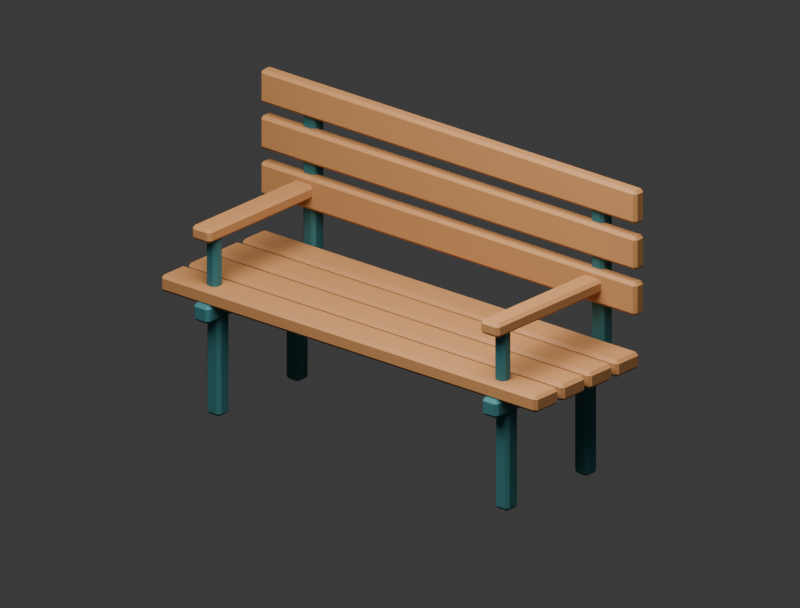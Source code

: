 # Source: HNP_Prop_StationBench_A.blend  (saved by Blender 5.2.44; exported with 4.5.12 LTS)
import bpy
from mathutils import Matrix  # noqa: F401  (used for matrix-valued properties, if any)

bpy.ops.wm.read_factory_settings(use_empty=True)
scene = bpy.context.scene
scene.name = 'Scene'

# ---- collections
col_collection = bpy.data.collections.new('Collection'); scene.collection.children.link(col_collection)

# ---- materials (node trees are filled in below, after node groups)
mat_hnp_teak = bpy.data.materials.new('HNP_Teak')
mat_hnp_teak.diffuse_color = (0.42, 0.19, 0.065, 1.0)
mat_hnp_deepteal = bpy.data.materials.new('HNP_DeepTeal')
mat_hnp_deepteal.diffuse_color = (0.035, 0.16, 0.17, 1.0)

# ---- material node trees
mat_hnp_teak.use_nodes = True; mat_hnp_teak.node_tree.nodes.clear()
_N = mat_hnp_teak.node_tree.nodes; _L = mat_hnp_teak.node_tree.links
n0 = _N.new('ShaderNodeBsdfPrincipled'); n0.name = 'Principled BSDF'; n0.location = (-200, 100)
n0.inputs[0].default_value = (0.42, 0.19, 0.065, 1.0)
n0.inputs[2].default_value = 0.65
n0.inputs[10].default_value = 0.005
n1 = _N.new('ShaderNodeOutputMaterial'); n1.name = 'Material Output'; n1.location = (200, 100)
_L.new(n0.outputs[0], n1.inputs[0])
n1.is_active_output = True
mat_hnp_deepteal.use_nodes = True; mat_hnp_deepteal.node_tree.nodes.clear()
_N = mat_hnp_deepteal.node_tree.nodes; _L = mat_hnp_deepteal.node_tree.links
n0 = _N.new('ShaderNodeBsdfPrincipled'); n0.name = 'Principled BSDF'; n0.location = (-200, 100)
n0.inputs[0].default_value = (0.035, 0.16, 0.17, 1.0)
n0.inputs[1].default_value = 0.3
n0.inputs[2].default_value = 0.65
n0.inputs[10].default_value = 0.005
n1 = _N.new('ShaderNodeOutputMaterial'); n1.name = 'Material Output'; n1.location = (200, 100)
_L.new(n0.outputs[0], n1.inputs[0])
n1.is_active_output = True

# ---- world
world_world = bpy.data.worlds.new('World'); scene.world = world_world
world_world.use_nodes = True; world_world.node_tree.nodes.clear()
_N = world_world.node_tree.nodes; _L = world_world.node_tree.links
n0 = _N.new('ShaderNodeOutputWorld'); n0.name = 'World Output'; n0.location = (200, 100)
n1 = _N.new('ShaderNodeBackground'); n1.name = 'Background'; n1.location = (-200, 100)
n1.inputs[0].default_value = (0.05088, 0.05088, 0.05088, 1.0)
_L.new(n1.outputs[0], n0.inputs[0])
n0.is_active_output = True
world_world.color = (0.22, 0.22, 0.22)
world_world.sun_shadow_jitter_overblur = 0.0

# ---- cameras
cam_camera_001 = bpy.data.cameras.new('Camera.001')
cam_camera_001.type = 'ORTHO'
cam_camera_001.ortho_scale = 2.9

# ---- lights
light_area = bpy.data.lights.new('Area', 'AREA')
light_area.energy = 450.0
light_area.shape = 'DISK'
light_area.size = 4.0
light_area.size_y = 1.0

# ---- meshes
me_cube_001 = bpy.data.meshes.new('Cube.001')
me_cube_001.from_pydata([(-0.888, -0.278, 0.4475), (-0.888, -0.29, 0.4595), (-0.9, -0.278, 0.4595), (-0.888, -0.29, 0.5005), (-0.888, -0.278, 0.5125), (-0.9, -0.278, 0.5005), (-0.888, -0.172, 0.4475), (-0.9, -0.172, 0.4595), (-0.888, -0.16, 0.4595), (-0.888, -0.172, 0.5125), (-0.888, -0.16, 0.5005), (-0.9, -0.172, 0.5005), (0.888, -0.278, 0.4475), (0.9, -0.278, 0.4595), (0.888, -0.29, 0.4595), (0.888, -0.278, 0.5125), (0.888, -0.29, 0.5005), (0.9, -0.278, 0.5005), (0.888, -0.172, 0.4475), (0.888, -0.16, 0.4595), (0.9, -0.172, 0.4595), (0.888, -0.172, 0.5125), (0.9, -0.172, 0.5005), (0.888, -0.16, 0.5005), (-0.888, -0.128, 0.4475), (-0.888, -0.14, 0.4595), (-0.9, -0.128, 0.4595), (-0.888, -0.14, 0.5005), (-0.888, -0.128, 0.5125), (-0.9, -0.128, 0.5005), (-0.888, -0.022, 0.4475), (-0.9, -0.022, 0.4595), (-0.888, -0.01, 0.4595), (-0.888, -0.022, 0.5125), (-0.888, -0.01, 0.5005), (-0.9, -0.022, 0.5005), (0.888, -0.128, 0.4475), (0.9, -0.128, 0.4595), (0.888, -0.14, 0.4595), (0.888, -0.128, 0.5125), (0.888, -0.14, 0.5005), (0.9, -0.128, 0.5005), (0.888, -0.022, 0.4475), (0.888, -0.01, 0.4595), (0.9, -0.022, 0.4595), (0.888, -0.022, 0.5125), (0.9, -0.022, 0.5005), (0.888, -0.01, 0.5005), (-0.888, 0.022, 0.4475), (-0.888, 0.01, 0.4595), (-0.9, 0.022, 0.4595), (-0.888, 0.01, 0.5005), (-0.888, 0.022, 0.5125), (-0.9, 0.022, 0.5005), (-0.888, 0.128, 0.4475), (-0.9, 0.128, 0.4595), (-0.888, 0.14, 0.4595), (-0.888, 0.128, 0.5125), (-0.888, 0.14, 0.5005), (-0.9, 0.128, 0.5005), (0.888, 0.022, 0.4475), (0.9, 0.022, 0.4595), (0.888, 0.01, 0.4595), (0.888, 0.022, 0.5125), (0.888, 0.01, 0.5005), (0.9, 0.022, 0.5005), (0.888, 0.128, 0.4475), (0.888, 0.14, 0.4595), (0.9, 0.128, 0.4595), (0.888, 0.128, 0.5125), (0.9, 0.128, 0.5005), (0.888, 0.14, 0.5005), (-0.888, 0.172, 0.4475), (-0.888, 0.16, 0.4595), (-0.9, 0.172, 0.4595), (-0.888, 0.16, 0.5005), (-0.888, 0.172, 0.5125), (-0.9, 0.172, 0.5005), (-0.888, 0.278, 0.4475), (-0.9, 0.278, 0.4595), (-0.888, 0.29, 0.4595), (-0.888, 0.278, 0.5125), (-0.888, 0.29, 0.5005), (-0.9, 0.278, 0.5005), (0.888, 0.172, 0.4475), (0.9, 0.172, 0.4595), (0.888, 0.16, 0.4595), (0.888, 0.172, 0.5125), (0.888, 0.16, 0.5005), (0.9, 0.172, 0.5005), (0.888, 0.278, 0.4475), (0.888, 0.29, 0.4595), (0.9, 0.278, 0.4595), (0.888, 0.278, 0.5125), (0.9, 0.278, 0.5005), (0.888, 0.29, 0.5005), (-0.888, 0.2745, 0.655), (-0.888, 0.2625, 0.667), (-0.9, 0.2745, 0.667), (-0.888, 0.2625, 0.773), (-0.888, 0.2745, 0.785), (-0.9, 0.2745, 0.773), (-0.888, 0.3055, 0.655), (-0.9, 0.3055, 0.667), (-0.888, 0.3175, 0.667), (-0.888, 0.3055, 0.785), (-0.888, 0.3175, 0.773), (-0.9, 0.3055, 0.773), (0.888, 0.2745, 0.655), (0.9, 0.2745, 0.667), (0.888, 0.2625, 0.667), (0.888, 0.2745, 0.785), (0.888, 0.2625, 0.773), (0.9, 0.2745, 0.773), (0.888, 0.3055, 0.655), (0.888, 0.3175, 0.667), (0.9, 0.3055, 0.667), (0.888, 0.3055, 0.785), (0.9, 0.3055, 0.773), (0.888, 0.3175, 0.773), (-0.888, 0.2745, 0.835), (-0.888, 0.2625, 0.847), (-0.9, 0.2745, 0.847), (-0.888, 0.2625, 0.953), (-0.888, 0.2745, 0.965), (-0.9, 0.2745, 0.953), (-0.888, 0.3055, 0.835), (-0.9, 0.3055, 0.847), (-0.888, 0.3175, 0.847), (-0.888, 0.3055, 0.965), (-0.888, 0.3175, 0.953), (-0.9, 0.3055, 0.953), (0.888, 0.2745, 0.835), (0.9, 0.2745, 0.847), (0.888, 0.2625, 0.847), (0.888, 0.2745, 0.965), (0.888, 0.2625, 0.953), (0.9, 0.2745, 0.953), (0.888, 0.3055, 0.835), (0.888, 0.3175, 0.847), (0.9, 0.3055, 0.847), (0.888, 0.3055, 0.965), (0.9, 0.3055, 0.953), (0.888, 0.3175, 0.953), (-0.888, 0.2745, 1.015), (-0.888, 0.2625, 1.027), (-0.9, 0.2745, 1.027), (-0.888, 0.2625, 1.133), (-0.888, 0.2745, 1.145), (-0.9, 0.2745, 1.133), (-0.888, 0.3055, 1.015), (-0.9, 0.3055, 1.027), (-0.888, 0.3175, 1.027), (-0.888, 0.3055, 1.145), (-0.888, 0.3175, 1.133), (-0.9, 0.3055, 1.133), (0.888, 0.2745, 1.015), (0.9, 0.2745, 1.027), (0.888, 0.2625, 1.027), (0.888, 0.2745, 1.145), (0.888, 0.2625, 1.133), (0.9, 0.2745, 1.133), (0.888, 0.3055, 1.015), (0.888, 0.3175, 1.027), (0.9, 0.3055, 1.027), (0.888, 0.3055, 1.145), (0.9, 0.3055, 1.133), (0.888, 0.3175, 1.133), (-0.7105, -0.2305, 0.0), (-0.7105, -0.2425, 0.012), (-0.7225, -0.2305, 0.012), (-0.7105, -0.2425, 0.438), (-0.7105, -0.2305, 0.45), (-0.7225, -0.2305, 0.438), (-0.7105, -0.1895, 0.0), (-0.7225, -0.1895, 0.012), (-0.7105, -0.1775, 0.012), (-0.7105, -0.1895, 0.45), (-0.7105, -0.1775, 0.438), (-0.7225, -0.1895, 0.438), (-0.6695, -0.2305, 0.0), (-0.6575, -0.2305, 0.012), (-0.6695, -0.2425, 0.012), (-0.6695, -0.2305, 0.45), (-0.6695, -0.2425, 0.438), (-0.6575, -0.2305, 0.438), (-0.6695, -0.1895, 0.0), (-0.6695, -0.1775, 0.012), (-0.6575, -0.1895, 0.012), (-0.6695, -0.1895, 0.45), (-0.6575, -0.1895, 0.438), (-0.6695, -0.1775, 0.438), (-0.7105, 0.2095, 0.0), (-0.7105, 0.1975, 0.012), (-0.7225, 0.2095, 0.012), (-0.7105, 0.1975, 0.438), (-0.7105, 0.2095, 0.45), (-0.7225, 0.2095, 0.438), (-0.7105, 0.2505, 0.0), (-0.7225, 0.2505, 0.012), (-0.7105, 0.2625, 0.012), (-0.7105, 0.2505, 0.45), (-0.7105, 0.2625, 0.438), (-0.7225, 0.2505, 0.438), (-0.6695, 0.2095, 0.0), (-0.6575, 0.2095, 0.012), (-0.6695, 0.1975, 0.012), (-0.6695, 0.2095, 0.45), (-0.6695, 0.1975, 0.438), (-0.6575, 0.2095, 0.438), (-0.6695, 0.2505, 0.0), (-0.6695, 0.2625, 0.012), (-0.6575, 0.2505, 0.012), (-0.6695, 0.2505, 0.45), (-0.6575, 0.2505, 0.438), (-0.6695, 0.2625, 0.438), (-0.7155, -0.298, 0.385), (-0.7155, -0.31, 0.397), (-0.7275, -0.298, 0.397), (-0.7155, -0.31, 0.443), (-0.7155, -0.298, 0.455), (-0.7275, -0.298, 0.443), (-0.7155, 0.298, 0.385), (-0.7275, 0.298, 0.397), (-0.7155, 0.31, 0.397), (-0.7155, 0.298, 0.455), (-0.7155, 0.31, 0.443), (-0.7275, 0.298, 0.443), (-0.6645, -0.298, 0.385), (-0.6525, -0.298, 0.397), (-0.6645, -0.31, 0.397), (-0.6645, -0.298, 0.455), (-0.6645, -0.31, 0.443), (-0.6525, -0.298, 0.443), (-0.6645, 0.298, 0.385), (-0.6645, 0.31, 0.397), (-0.6525, 0.298, 0.397), (-0.6645, 0.298, 0.455), (-0.6525, 0.298, 0.443), (-0.6645, 0.31, 0.443), (-0.708, 0.2995, 0.445), (-0.708, 0.2875, 0.457), (-0.72, 0.2995, 0.457), (-0.708, 0.2875, 1.103), (-0.708, 0.2995, 1.115), (-0.72, 0.2995, 1.103), (-0.708, 0.3405, 0.445), (-0.72, 0.3405, 0.457), (-0.708, 0.3525, 0.457), (-0.708, 0.3405, 1.115), (-0.708, 0.3525, 1.103), (-0.72, 0.3405, 1.103), (-0.672, 0.2995, 0.445), (-0.66, 0.2995, 0.457), (-0.672, 0.2875, 0.457), (-0.672, 0.2995, 1.115), (-0.672, 0.2875, 1.103), (-0.66, 0.2995, 1.103), (-0.672, 0.3405, 0.445), (-0.672, 0.3525, 0.457), (-0.66, 0.3405, 0.457), (-0.672, 0.3405, 1.115), (-0.66, 0.3405, 1.103), (-0.672, 0.3525, 1.103), (-0.723, -0.298, 0.7025), (-0.723, -0.31, 0.7145), (-0.735, -0.298, 0.7145), (-0.723, -0.31, 0.7455), (-0.723, -0.298, 0.7575), (-0.735, -0.298, 0.7455), (-0.723, 0.298, 0.7025), (-0.735, 0.298, 0.7145), (-0.723, 0.31, 0.7145), (-0.723, 0.298, 0.7575), (-0.723, 0.31, 0.7455), (-0.735, 0.298, 0.7455), (-0.657, -0.298, 0.7025), (-0.645, -0.298, 0.7145), (-0.657, -0.31, 0.7145), (-0.657, -0.298, 0.7575), (-0.657, -0.31, 0.7455), (-0.645, -0.298, 0.7455), (-0.657, 0.298, 0.7025), (-0.657, 0.31, 0.7145), (-0.645, 0.298, 0.7145), (-0.657, 0.298, 0.7575), (-0.645, 0.298, 0.7455), (-0.657, 0.31, 0.7455), (-0.703, -0.243, 0.47), (-0.703, -0.255, 0.482), (-0.715, -0.243, 0.482), (-0.703, -0.255, 0.718), (-0.703, -0.243, 0.73), (-0.715, -0.243, 0.718), (-0.703, -0.217, 0.47), (-0.715, -0.217, 0.482), (-0.703, -0.205, 0.482), (-0.703, -0.217, 0.73), (-0.703, -0.205, 0.718), (-0.715, -0.217, 0.718), (-0.677, -0.243, 0.47), (-0.665, -0.243, 0.482), (-0.677, -0.255, 0.482), (-0.677, -0.243, 0.73), (-0.677, -0.255, 0.718), (-0.665, -0.243, 0.718), (-0.677, -0.217, 0.47), (-0.677, -0.205, 0.482), (-0.665, -0.217, 0.482), (-0.677, -0.217, 0.73), (-0.665, -0.217, 0.718), (-0.677, -0.205, 0.718), (0.6695, -0.2305, 0.0), (0.6695, -0.2425, 0.012), (0.6575, -0.2305, 0.012), (0.6695, -0.2425, 0.438), (0.6695, -0.2305, 0.45), (0.6575, -0.2305, 0.438), (0.6695, -0.1895, 0.0), (0.6575, -0.1895, 0.012), (0.6695, -0.1775, 0.012), (0.6695, -0.1895, 0.45), (0.6695, -0.1775, 0.438), (0.6575, -0.1895, 0.438), (0.7105, -0.2305, 0.0), (0.7225, -0.2305, 0.012), (0.7105, -0.2425, 0.012), (0.7105, -0.2305, 0.45), (0.7105, -0.2425, 0.438), (0.7225, -0.2305, 0.438), (0.7105, -0.1895, 0.0), (0.7105, -0.1775, 0.012), (0.7225, -0.1895, 0.012), (0.7105, -0.1895, 0.45), (0.7225, -0.1895, 0.438), (0.7105, -0.1775, 0.438), (0.6695, 0.2095, 0.0), (0.6695, 0.1975, 0.012), (0.6575, 0.2095, 0.012), (0.6695, 0.1975, 0.438), (0.6695, 0.2095, 0.45), (0.6575, 0.2095, 0.438), (0.6695, 0.2505, 0.0), (0.6575, 0.2505, 0.012), (0.6695, 0.2625, 0.012), (0.6695, 0.2505, 0.45), (0.6695, 0.2625, 0.438), (0.6575, 0.2505, 0.438), (0.7105, 0.2095, 0.0), (0.7225, 0.2095, 0.012), (0.7105, 0.1975, 0.012), (0.7105, 0.2095, 0.45), (0.7105, 0.1975, 0.438), (0.7225, 0.2095, 0.438), (0.7105, 0.2505, 0.0), (0.7105, 0.2625, 0.012), (0.7225, 0.2505, 0.012), (0.7105, 0.2505, 0.45), (0.7225, 0.2505, 0.438), (0.7105, 0.2625, 0.438), (0.6645, -0.298, 0.385), (0.6645, -0.31, 0.397), (0.6525, -0.298, 0.397), (0.6645, -0.31, 0.443), (0.6645, -0.298, 0.455), (0.6525, -0.298, 0.443), (0.6645, 0.298, 0.385), (0.6525, 0.298, 0.397), (0.6645, 0.31, 0.397), (0.6645, 0.298, 0.455), (0.6645, 0.31, 0.443), (0.6525, 0.298, 0.443), (0.7155, -0.298, 0.385), (0.7275, -0.298, 0.397), (0.7155, -0.31, 0.397), (0.7155, -0.298, 0.455), (0.7155, -0.31, 0.443), (0.7275, -0.298, 0.443), (0.7155, 0.298, 0.385), (0.7155, 0.31, 0.397), (0.7275, 0.298, 0.397), (0.7155, 0.298, 0.455), (0.7275, 0.298, 0.443), (0.7155, 0.31, 0.443), (0.672, 0.2995, 0.445), (0.672, 0.2875, 0.457), (0.66, 0.2995, 0.457), (0.672, 0.2875, 1.103), (0.672, 0.2995, 1.115), (0.66, 0.2995, 1.103), (0.672, 0.3405, 0.445), (0.66, 0.3405, 0.457), (0.672, 0.3525, 0.457), (0.672, 0.3405, 1.115), (0.672, 0.3525, 1.103), (0.66, 0.3405, 1.103), (0.708, 0.2995, 0.445), (0.72, 0.2995, 0.457), (0.708, 0.2875, 0.457), (0.708, 0.2995, 1.115), (0.708, 0.2875, 1.103), (0.72, 0.2995, 1.103), (0.708, 0.3405, 0.445), (0.708, 0.3525, 0.457), (0.72, 0.3405, 0.457), (0.708, 0.3405, 1.115), (0.72, 0.3405, 1.103), (0.708, 0.3525, 1.103), (0.657, -0.298, 0.7025), (0.657, -0.31, 0.7145), (0.645, -0.298, 0.7145), (0.657, -0.31, 0.7455), (0.657, -0.298, 0.7575), (0.645, -0.298, 0.7455), (0.657, 0.298, 0.7025), (0.645, 0.298, 0.7145), (0.657, 0.31, 0.7145), (0.657, 0.298, 0.7575), (0.657, 0.31, 0.7455), (0.645, 0.298, 0.7455), (0.723, -0.298, 0.7025), (0.735, -0.298, 0.7145), (0.723, -0.31, 0.7145), (0.723, -0.298, 0.7575), (0.723, -0.31, 0.7455), (0.735, -0.298, 0.7455), (0.723, 0.298, 0.7025), (0.723, 0.31, 0.7145), (0.735, 0.298, 0.7145), (0.723, 0.298, 0.7575), (0.735, 0.298, 0.7455), (0.723, 0.31, 0.7455), (0.677, -0.243, 0.47), (0.677, -0.255, 0.482), (0.665, -0.243, 0.482), (0.677, -0.255, 0.718), (0.677, -0.243, 0.73), (0.665, -0.243, 0.718), (0.677, -0.217, 0.47), (0.665, -0.217, 0.482), (0.677, -0.205, 0.482), (0.677, -0.217, 0.73), (0.677, -0.205, 0.718), (0.665, -0.217, 0.718), (0.703, -0.243, 0.47), (0.715, -0.243, 0.482), (0.703, -0.255, 0.482), (0.703, -0.243, 0.73), (0.703, -0.255, 0.718), (0.715, -0.243, 0.718), (0.703, -0.217, 0.47), (0.703, -0.205, 0.482), (0.715, -0.217, 0.482), (0.703, -0.217, 0.73), (0.715, -0.217, 0.718), (0.703, -0.205, 0.718)], [], [(0, 1, 2), (3, 4, 5), (6, 7, 8), (9, 10, 11), (12, 13, 14), (15, 16, 17), (18, 19, 20), (21, 22, 23), (6, 0, 2, 7), (1, 3, 5, 2), (4, 9, 11, 5), (10, 8, 7, 11), (18, 6, 8, 19), (9, 21, 23, 10), (22, 20, 19, 23), (12, 18, 20, 13), (21, 15, 17, 22), (16, 14, 13, 17), (0, 12, 14, 1), (15, 4, 3, 16), (6, 18, 12, 0), (2, 5, 11, 7), (14, 16, 3, 1), (21, 9, 4, 15), (8, 10, 23, 19), (20, 22, 17, 13), (24, 25, 26), (27, 28, 29), (30, 31, 32), (33, 34, 35), (36, 37, 38), (39, 40, 41), (42, 43, 44), (45, 46, 47), (30, 24, 26, 31), (25, 27, 29, 26), (28, 33, 35, 29), (34, 32, 31, 35), (42, 30, 32, 43), (33, 45, 47, 34), (46, 44, 43, 47), (36, 42, 44, 37), (45, 39, 41, 46), (40, 38, 37, 41), (24, 36, 38, 25), (39, 28, 27, 40), (30, 42, 36, 24), (26, 29, 35, 31), (38, 40, 27, 25), (45, 33, 28, 39), (32, 34, 47, 43), (44, 46, 41, 37), (48, 49, 50), (51, 52, 53), (54, 55, 56), (57, 58, 59), (60, 61, 62), (63, 64, 65), (66, 67, 68), (69, 70, 71), (54, 48, 50, 55), (49, 51, 53, 50), (52, 57, 59, 53), (58, 56, 55, 59), (66, 54, 56, 67), (57, 69, 71, 58), (70, 68, 67, 71), (60, 66, 68, 61), (69, 63, 65, 70), (64, 62, 61, 65), (48, 60, 62, 49), (63, 52, 51, 64), (54, 66, 60, 48), (50, 53, 59, 55), (62, 64, 51, 49), (69, 57, 52, 63), (56, 58, 71, 67), (68, 70, 65, 61), (72, 73, 74), (75, 76, 77), (78, 79, 80), (81, 82, 83), (84, 85, 86), (87, 88, 89), (90, 91, 92), (93, 94, 95), (78, 72, 74, 79), (73, 75, 77, 74), (76, 81, 83, 77), (82, 80, 79, 83), (90, 78, 80, 91), (81, 93, 95, 82), (94, 92, 91, 95), (84, 90, 92, 85), (93, 87, 89, 94), (88, 86, 85, 89), (72, 84, 86, 73), (87, 76, 75, 88), (78, 90, 84, 72), (74, 77, 83, 79), (86, 88, 75, 73), (93, 81, 76, 87), (80, 82, 95, 91), (92, 94, 89, 85), (96, 97, 98), (99, 100, 101), (102, 103, 104), (105, 106, 107), (108, 109, 110), (111, 112, 113), (114, 115, 116), (117, 118, 119), (102, 96, 98, 103), (97, 99, 101, 98), (100, 105, 107, 101), (106, 104, 103, 107), (114, 102, 104, 115), (105, 117, 119, 106), (118, 116, 115, 119), (108, 114, 116, 109), (117, 111, 113, 118), (112, 110, 109, 113), (96, 108, 110, 97), (111, 100, 99, 112), (102, 114, 108, 96), (98, 101, 107, 103), (110, 112, 99, 97), (117, 105, 100, 111), (104, 106, 119, 115), (116, 118, 113, 109), (120, 121, 122), (123, 124, 125), (126, 127, 128), (129, 130, 131), (132, 133, 134), (135, 136, 137), (138, 139, 140), (141, 142, 143), (126, 120, 122, 127), (121, 123, 125, 122), (124, 129, 131, 125), (130, 128, 127, 131), (138, 126, 128, 139), (129, 141, 143, 130), (142, 140, 139, 143), (132, 138, 140, 133), (141, 135, 137, 142), (136, 134, 133, 137), (120, 132, 134, 121), (135, 124, 123, 136), (126, 138, 132, 120), (122, 125, 131, 127), (134, 136, 123, 121), (141, 129, 124, 135), (128, 130, 143, 139), (140, 142, 137, 133), (144, 145, 146), (147, 148, 149), (150, 151, 152), (153, 154, 155), (156, 157, 158), (159, 160, 161), (162, 163, 164), (165, 166, 167), (150, 144, 146, 151), (145, 147, 149, 146), (148, 153, 155, 149), (154, 152, 151, 155), (162, 150, 152, 163), (153, 165, 167, 154), (166, 164, 163, 167), (156, 162, 164, 157), (165, 159, 161, 166), (160, 158, 157, 161), (144, 156, 158, 145), (159, 148, 147, 160), (150, 162, 156, 144), (146, 149, 155, 151), (158, 160, 147, 145), (165, 153, 148, 159), (152, 154, 167, 163), (164, 166, 161, 157), (168, 169, 170), (171, 172, 173), (174, 175, 176), (177, 178, 179), (180, 181, 182), (183, 184, 185), (186, 187, 188), (189, 190, 191), (174, 168, 170, 175), (169, 171, 173, 170), (172, 177, 179, 173), (178, 176, 175, 179), (186, 174, 176, 187), (177, 189, 191, 178), (190, 188, 187, 191), (180, 186, 188, 181), (189, 183, 185, 190), (184, 182, 181, 185), (168, 180, 182, 169), (183, 172, 171, 184), (174, 186, 180, 168), (170, 173, 179, 175), (182, 184, 171, 169), (189, 177, 172, 183), (176, 178, 191, 187), (188, 190, 185, 181), (192, 193, 194), (195, 196, 197), (198, 199, 200), (201, 202, 203), (204, 205, 206), (207, 208, 209), (210, 211, 212), (213, 214, 215), (198, 192, 194, 199), (193, 195, 197, 194), (196, 201, 203, 197), (202, 200, 199, 203), (210, 198, 200, 211), (201, 213, 215, 202), (214, 212, 211, 215), (204, 210, 212, 205), (213, 207, 209, 214), (208, 206, 205, 209), (192, 204, 206, 193), (207, 196, 195, 208), (198, 210, 204, 192), (194, 197, 203, 199), (206, 208, 195, 193), (213, 201, 196, 207), (200, 202, 215, 211), (212, 214, 209, 205), (216, 217, 218), (219, 220, 221), (222, 223, 224), (225, 226, 227), (228, 229, 230), (231, 232, 233), (234, 235, 236), (237, 238, 239), (222, 216, 218, 223), (217, 219, 221, 218), (220, 225, 227, 221), (226, 224, 223, 227), (234, 222, 224, 235), (225, 237, 239, 226), (238, 236, 235, 239), (228, 234, 236, 229), (237, 231, 233, 238), (232, 230, 229, 233), (216, 228, 230, 217), (231, 220, 219, 232), (222, 234, 228, 216), (218, 221, 227, 223), (230, 232, 219, 217), (237, 225, 220, 231), (224, 226, 239, 235), (236, 238, 233, 229), (240, 241, 242), (243, 244, 245), (246, 247, 248), (249, 250, 251), (252, 253, 254), (255, 256, 257), (258, 259, 260), (261, 262, 263), (246, 240, 242, 247), (241, 243, 245, 242), (244, 249, 251, 245), (250, 248, 247, 251), (258, 246, 248, 259), (249, 261, 263, 250), (262, 260, 259, 263), (252, 258, 260, 253), (261, 255, 257, 262), (256, 254, 253, 257), (240, 252, 254, 241), (255, 244, 243, 256), (246, 258, 252, 240), (242, 245, 251, 247), (254, 256, 243, 241), (261, 249, 244, 255), (248, 250, 263, 259), (260, 262, 257, 253), (264, 265, 266), (267, 268, 269), (270, 271, 272), (273, 274, 275), (276, 277, 278), (279, 280, 281), (282, 283, 284), (285, 286, 287), (270, 264, 266, 271), (265, 267, 269, 266), (268, 273, 275, 269), (274, 272, 271, 275), (282, 270, 272, 283), (273, 285, 287, 274), (286, 284, 283, 287), (276, 282, 284, 277), (285, 279, 281, 286), (280, 278, 277, 281), (264, 276, 278, 265), (279, 268, 267, 280), (270, 282, 276, 264), (266, 269, 275, 271), (278, 280, 267, 265), (285, 273, 268, 279), (272, 274, 287, 283), (284, 286, 281, 277), (288, 289, 290), (291, 292, 293), (294, 295, 296), (297, 298, 299), (300, 301, 302), (303, 304, 305), (306, 307, 308), (309, 310, 311), (294, 288, 290, 295), (289, 291, 293, 290), (292, 297, 299, 293), (298, 296, 295, 299), (306, 294, 296, 307), (297, 309, 311, 298), (310, 308, 307, 311), (300, 306, 308, 301), (309, 303, 305, 310), (304, 302, 301, 305), (288, 300, 302, 289), (303, 292, 291, 304), (294, 306, 300, 288), (290, 293, 299, 295), (302, 304, 291, 289), (309, 297, 292, 303), (296, 298, 311, 307), (308, 310, 305, 301), (312, 313, 314), (315, 316, 317), (318, 319, 320), (321, 322, 323), (324, 325, 326), (327, 328, 329), (330, 331, 332), (333, 334, 335), (318, 312, 314, 319), (313, 315, 317, 314), (316, 321, 323, 317), (322, 320, 319, 323), (330, 318, 320, 331), (321, 333, 335, 322), (334, 332, 331, 335), (324, 330, 332, 325), (333, 327, 329, 334), (328, 326, 325, 329), (312, 324, 326, 313), (327, 316, 315, 328), (318, 330, 324, 312), (314, 317, 323, 319), (326, 328, 315, 313), (333, 321, 316, 327), (320, 322, 335, 331), (332, 334, 329, 325), (336, 337, 338), (339, 340, 341), (342, 343, 344), (345, 346, 347), (348, 349, 350), (351, 352, 353), (354, 355, 356), (357, 358, 359), (342, 336, 338, 343), (337, 339, 341, 338), (340, 345, 347, 341), (346, 344, 343, 347), (354, 342, 344, 355), (345, 357, 359, 346), (358, 356, 355, 359), (348, 354, 356, 349), (357, 351, 353, 358), (352, 350, 349, 353), (336, 348, 350, 337), (351, 340, 339, 352), (342, 354, 348, 336), (338, 341, 347, 343), (350, 352, 339, 337), (357, 345, 340, 351), (344, 346, 359, 355), (356, 358, 353, 349), (360, 361, 362), (363, 364, 365), (366, 367, 368), (369, 370, 371), (372, 373, 374), (375, 376, 377), (378, 379, 380), (381, 382, 383), (366, 360, 362, 367), (361, 363, 365, 362), (364, 369, 371, 365), (370, 368, 367, 371), (378, 366, 368, 379), (369, 381, 383, 370), (382, 380, 379, 383), (372, 378, 380, 373), (381, 375, 377, 382), (376, 374, 373, 377), (360, 372, 374, 361), (375, 364, 363, 376), (366, 378, 372, 360), (362, 365, 371, 367), (374, 376, 363, 361), (381, 369, 364, 375), (368, 370, 383, 379), (380, 382, 377, 373), (384, 385, 386), (387, 388, 389), (390, 391, 392), (393, 394, 395), (396, 397, 398), (399, 400, 401), (402, 403, 404), (405, 406, 407), (390, 384, 386, 391), (385, 387, 389, 386), (388, 393, 395, 389), (394, 392, 391, 395), (402, 390, 392, 403), (393, 405, 407, 394), (406, 404, 403, 407), (396, 402, 404, 397), (405, 399, 401, 406), (400, 398, 397, 401), (384, 396, 398, 385), (399, 388, 387, 400), (390, 402, 396, 384), (386, 389, 395, 391), (398, 400, 387, 385), (405, 393, 388, 399), (392, 394, 407, 403), (404, 406, 401, 397), (408, 409, 410), (411, 412, 413), (414, 415, 416), (417, 418, 419), (420, 421, 422), (423, 424, 425), (426, 427, 428), (429, 430, 431), (414, 408, 410, 415), (409, 411, 413, 410), (412, 417, 419, 413), (418, 416, 415, 419), (426, 414, 416, 427), (417, 429, 431, 418), (430, 428, 427, 431), (420, 426, 428, 421), (429, 423, 425, 430), (424, 422, 421, 425), (408, 420, 422, 409), (423, 412, 411, 424), (414, 426, 420, 408), (410, 413, 419, 415), (422, 424, 411, 409), (429, 417, 412, 423), (416, 418, 431, 427), (428, 430, 425, 421), (432, 433, 434), (435, 436, 437), (438, 439, 440), (441, 442, 443), (444, 445, 446), (447, 448, 449), (450, 451, 452), (453, 454, 455), (438, 432, 434, 439), (433, 435, 437, 434), (436, 441, 443, 437), (442, 440, 439, 443), (450, 438, 440, 451), (441, 453, 455, 442), (454, 452, 451, 455), (444, 450, 452, 445), (453, 447, 449, 454), (448, 446, 445, 449), (432, 444, 446, 433), (447, 436, 435, 448), (438, 450, 444, 432), (434, 437, 443, 439), (446, 448, 435, 433), (453, 441, 436, 447), (440, 442, 455, 451), (452, 454, 449, 445)])
me_cube_001.polygons.foreach_set('material_index', [0, 0, 0, 0, 0, 0, 0, 0, 0, 0, 0, 0, 0, 0, 0, 0, 0, 0, 0, 0, 0, 0, 0, 0, 0, 0, 0, 0, 0, 0, 0, 0, 0, 0, 0, 0, 0, 0, 0, 0, 0, 0, 0, 0, 0, 0, 0, 0, 0, 0, 0, 0, 0, 0, 0, 0, 0, 0, 0, 0, 0, 0, 0, 0, 0, 0, 0, 0, 0, 0, 0, 0, 0, 0, 0, 0, 0, 0, 0, 0, 0, 0, 0, 0, 0, 0, 0, 0, 0, 0, 0, 0, 0, 0, 0, 0, 0, 0, 0, 0, 0, 0, 0, 0, 0, 0, 0, 0, 0, 0, 0, 0, 0, 0, 0, 0, 0, 0, 0, 0, 0, 0, 0, 0, 0, 0, 0, 0, 0, 0, 0, 0, 0, 0, 0, 0, 0, 0, 0, 0, 0, 0, 0, 0, 0, 0, 0, 0, 0, 0, 0, 0, 0, 0, 0, 0, 0, 0, 0, 0, 0, 0, 0, 0, 0, 0, 0, 0, 0, 0, 0, 0, 0, 0, 0, 0, 0, 0, 0, 0, 0, 0, 1, 1, 1, 1, 1, 1, 1, 1, 1, 1, 1, 1, 1, 1, 1, 1, 1, 1, 1, 1, 1, 1, 1, 1, 1, 1, 1, 1, 1, 1, 1, 1, 1, 1, 1, 1, 1, 1, 1, 1, 1, 1, 1, 1, 1, 1, 1, 1, 1, 1, 1, 1, 1, 1, 1, 1, 1, 1, 1, 1, 1, 1, 1, 1, 1, 1, 1, 1, 1, 1, 1, 1, 1, 1, 1, 1, 1, 1, 1, 1, 1, 1, 1, 1, 1, 1, 1, 1, 1, 1, 1, 1, 1, 1, 1, 1, 1, 1, 1, 1, 1, 1, 1, 1, 0, 0, 0, 0, 0, 0, 0, 0, 0, 0, 0, 0, 0, 0, 0, 0, 0, 0, 0, 0, 0, 0, 0, 0, 0, 0, 1, 1, 1, 1, 1, 1, 1, 1, 1, 1, 1, 1, 1, 1, 1, 1, 1, 1, 1, 1, 1, 1, 1, 1, 1, 1, 1, 1, 1, 1, 1, 1, 1, 1, 1, 1, 1, 1, 1, 1, 1, 1, 1, 1, 1, 1, 1, 1, 1, 1, 1, 1, 1, 1, 1, 1, 1, 1, 1, 1, 1, 1, 1, 1, 1, 1, 1, 1, 1, 1, 1, 1, 1, 1, 1, 1, 1, 1, 1, 1, 1, 1, 1, 1, 1, 1, 1, 1, 1, 1, 1, 1, 1, 1, 1, 1, 1, 1, 1, 1, 1, 1, 1, 1, 1, 1, 1, 1, 1, 1, 1, 1, 1, 1, 1, 1, 1, 1, 1, 1, 1, 1, 1, 1, 1, 1, 1, 1, 1, 1, 0, 0, 0, 0, 0, 0, 0, 0, 0, 0, 0, 0, 0, 0, 0, 0, 0, 0, 0, 0, 0, 0, 0, 0, 0, 0, 1, 1, 1, 1, 1, 1, 1, 1, 1, 1, 1, 1, 1, 1, 1, 1, 1, 1, 1, 1, 1, 1, 1, 1, 1, 1])
_uv = me_cube_001.uv_layers.new(name='UVMap')
_uv.uv.foreach_set('vector', [0.5873, 0.7665, 0.592, 0.7632, 0.592, 0.7699, 0.6081, 0.7632, 0.6128, 0.7665, 0.6081, 0.7699, 0.6767, 0.8712, 0.6734, 0.8665, 0.68, 0.8665, 0.6767, 0.8457, 0.68, 0.8504, 0.6734, 0.8504, 0.8957, 0.03278, 0.9004, 0.02944, 0.9004, 0.03611, 0.9212, 0.03278, 0.9165, 0.03611, 0.9165, 0.02944, 0.6128, 0.9967, 0.6175, 0.9933, 0.6175, 1.0, 0.6384, 0.9967, 0.6336, 1.0, 0.6336, 0.9933, 0.04635, 0.004714, 0.004714, 0.004714, 0.004714, 3.559e-10, 0.04635, 3.5e-09, 0.592, 0.7632, 0.6081, 0.7632, 0.6081, 0.7699, 0.592, 0.7699, 0.05578, 0.7024, 0.09742, 0.7024, 0.09742, 0.7071, 0.05578, 0.7071, 0.68, 0.8504, 0.68, 0.8665, 0.6734, 0.8665, 0.6734, 0.8504, 0.04635, 0.7024, 0.04635, 0.004714, 0.05107, 0.004714, 0.05107, 0.7024, 0.09742, 0.7024, 0.09742, 0.004714, 0.1021, 0.004714, 0.1021, 0.7024, 0.6336, 1.0, 0.6175, 1.0, 0.6175, 0.9933, 0.6336, 0.9933, 0.004714, 0.7024, 0.04635, 0.7024, 0.04635, 0.7071, 0.004714, 0.7071, 0.09742, 0.004714, 0.05578, 0.004714, 0.05578, -1.92e-08, 0.09742, -1.606e-08, 0.9165, 0.03611, 0.9004, 0.03611, 0.9004, 0.02944, 0.9165, 0.02944, 0.004714, 0.004714, 0.004714, 0.7024, -6.199e-09, 0.7024, 4.647e-08, 0.004714, 0.05578, 0.004714, 0.05578, 0.7024, 0.05107, 0.7024, 0.05107, 0.004714, 0.04635, 0.004714, 0.04635, 0.7024, 0.004714, 0.7024, 0.004714, 0.004714, 0.592, 0.7699, 0.6081, 0.7699, 0.6081, 0.7993, 0.592, 0.7993, 0.9004, 0.03611, 0.9165, 0.03611, 0.9165, 0.5294, 0.9004, 0.5294, 0.09742, 0.004714, 0.09742, 0.7024, 0.05578, 0.7024, 0.05578, 0.004714, 0.6175, 0.5, 0.6336, 0.5, 0.6336, 0.9933, 0.6175, 0.9933, 0.9004, 2.268e-09, 0.9165, 1.052e-09, 0.9165, 0.02944, 0.9004, 0.02944, 0.4152, 0.7555, 0.4199, 0.7522, 0.4199, 0.7588, 0.436, 0.7522, 0.4408, 0.7555, 0.436, 0.7588, 0.67, 0.8712, 0.6667, 0.8665, 0.6734, 0.8665, 0.67, 0.8457, 0.6734, 0.8504, 0.6667, 0.8504, 0.9212, 0.03278, 0.9259, 0.02944, 0.9259, 0.03611, 0.9467, 0.03278, 0.942, 0.03611, 0.942, 0.02944, 0.5618, 0.9967, 0.5665, 0.9933, 0.5665, 1.0, 0.5873, 0.9967, 0.5826, 1.0, 0.5826, 0.9933, 0.1485, 0.004714, 0.1069, 0.004714, 0.1069, -1.535e-08, 0.1485, -1.22e-08, 0.4199, 0.7522, 0.436, 0.7522, 0.436, 0.7588, 0.4199, 0.7588, 0.1579, 0.7024, 0.1996, 0.7024, 0.1996, 0.7071, 0.1579, 0.7071, 0.6734, 0.8504, 0.6734, 0.8665, 0.6667, 0.8665, 0.6667, 0.8504, 0.1485, 0.7024, 0.1485, 0.004714, 0.1532, 0.004714, 0.1532, 0.7024, 0.1996, 0.7024, 0.1996, 0.004714, 0.2043, 0.004714, 0.2043, 0.7024, 0.5826, 1.0, 0.5665, 1.0, 0.5665, 0.9933, 0.5826, 0.9933, 0.1069, 0.7024, 0.1485, 0.7024, 0.1485, 0.7071, 0.1069, 0.7071, 0.1996, 0.004714, 0.1579, 0.004714, 0.1579, -1.149e-08, 0.1996, -8.348e-09, 0.942, 0.03611, 0.9259, 0.03611, 0.9259, 0.02944, 0.942, 0.02944, 0.1069, 0.004714, 0.1069, 0.7024, 0.1021, 0.7024, 0.1021, 0.004714, 0.1579, 0.004714, 0.1579, 0.7024, 0.1532, 0.7024, 0.1532, 0.004714, 0.1485, 0.004714, 0.1485, 0.7024, 0.1069, 0.7024, 0.1069, 0.004714, 0.4199, 0.7588, 0.436, 0.7588, 0.436, 0.7883, 0.4199, 0.7883, 0.9259, 0.03611, 0.942, 0.03611, 0.942, 0.5294, 0.9259, 0.5294, 0.1996, 0.004714, 0.1996, 0.7024, 0.1579, 0.7024, 0.1579, 0.004714, 0.5665, 0.5, 0.5826, 0.5, 0.5826, 0.9933, 0.5665, 0.9933, 0.9259, -2.307e-08, 0.942, -2.429e-08, 0.942, 0.02944, 0.9259, 0.02944, 0.4408, 0.7555, 0.4455, 0.7522, 0.4455, 0.7588, 0.4616, 0.7522, 0.4663, 0.7555, 0.4616, 0.7588, 0.6634, 0.8712, 0.66, 0.8665, 0.6667, 0.8665, 0.6634, 0.8457, 0.6667, 0.8504, 0.66, 0.8504, 0.8446, 0.03278, 0.8493, 0.02944, 0.8493, 0.03611, 0.8701, 0.03278, 0.8654, 0.03611, 0.8654, 0.02944, 0.9723, 0.4967, 0.977, 0.4933, 0.977, 0.5, 0.9978, 0.4967, 0.9931, 0.5, 0.9931, 0.4933, 0.2506, 0.004714, 0.209, 0.004714, 0.209, -7.637e-09, 0.2506, -4.493e-09, 0.4455, 0.7522, 0.4616, 0.7522, 0.4616, 0.7588, 0.4455, 0.7588, 0.2601, 0.7024, 0.3017, 0.7024, 0.3017, 0.7071, 0.2601, 0.7071, 0.6667, 0.8504, 0.6667, 0.8665, 0.66, 0.8665, 0.66, 0.8504, 0.2506, 0.7024, 0.2506, 0.004714, 0.2553, 0.004714, 0.2553, 0.7024, 0.3017, 0.7024, 0.3017, 0.004714, 0.3064, 0.004714, 0.3064, 0.7024, 0.9931, 0.5, 0.977, 0.5, 0.977, 0.4933, 0.9931, 0.4933, 0.209, 0.7024, 0.2506, 0.7024, 0.2506, 0.7071, 0.209, 0.7071, 0.3017, 0.004714, 0.2601, 0.004714, 0.2601, -3.781e-09, 0.3017, -6.373e-10, 0.8654, 0.03611, 0.8493, 0.03611, 0.8493, 0.02944, 0.8654, 0.02944, 0.209, 0.004714, 0.209, 0.7024, 0.2043, 0.7024, 0.2043, 0.004714, 0.2601, 0.004714, 0.2601, 0.7024, 0.2553, 0.7024, 0.2553, 0.004714, 0.2506, 0.004714, 0.2506, 0.7024, 0.209, 0.7024, 0.209, 0.004714, 0.4455, 0.7588, 0.4616, 0.7588, 0.4616, 0.7883, 0.4455, 0.7883, 0.8493, 0.03611, 0.8654, 0.03611, 0.8654, 0.5294, 0.8493, 0.5294, 0.3017, 0.004714, 0.3017, 0.7024, 0.2601, 0.7024, 0.2601, 0.004714, 0.977, -3.516e-09, 0.9931, -4.732e-09, 0.9931, 0.4933, 0.977, 0.4933, 0.8493, 6.123e-09, 0.8654, 4.907e-09, 0.8654, 0.02944, 0.8493, 0.02944, 0.4793, 0.7751, 0.484, 0.7718, 0.484, 0.7785, 0.5001, 0.7718, 0.5048, 0.7751, 0.5001, 0.7785, 0.6839, 0.8712, 0.6806, 0.8665, 0.6872, 0.8665, 0.6839, 0.8457, 0.6872, 0.8504, 0.6806, 0.8504, 0.8701, 0.03278, 0.8748, 0.02944, 0.8748, 0.03611, 0.8957, 0.03278, 0.891, 0.03611, 0.891, 0.02944, 0.9467, 0.4967, 0.9515, 0.4933, 0.9515, 0.5, 0.9723, 0.4967, 0.9676, 0.5, 0.9676, 0.4933, 0.3528, 0.004714, 0.3111, 0.004714, 0.3111, 7.454e-11, 0.3528, 3.218e-09, 0.484, 0.7718, 0.5001, 0.7718, 0.5001, 0.7785, 0.484, 0.7785, 0.3622, 0.7024, 0.4038, 0.7024, 0.4038, 0.7071, 0.3622, 0.7071, 0.6872, 0.8504, 0.6872, 0.8665, 0.6806, 0.8665, 0.6806, 0.8504, 0.3528, 0.7024, 0.3528, 0.004714, 0.3575, 0.004714, 0.3575, 0.7024, 0.4038, 0.7024, 0.4038, 0.004714, 0.4086, 0.004714, 0.4086, 0.7024, 0.9676, 0.5, 0.9515, 0.5, 0.9515, 0.4933, 0.9676, 0.4933, 0.3111, 0.7024, 0.3528, 0.7024, 0.3528, 0.7071, 0.3111, 0.7071, 0.4038, 0.004714, 0.3622, 0.004714, 0.3622, 3.93e-09, 0.4038, 7.074e-09, 0.891, 0.03611, 0.8748, 0.03611, 0.8748, 0.02944, 0.891, 0.02944, 0.3111, 0.004714, 0.3111, 0.7024, 0.3064, 0.7024, 0.3064, 0.004714, 0.3622, 0.004714, 0.3622, 0.7024, 0.3575, 0.7024, 0.3575, 0.004714, 0.3528, 0.004714, 0.3528, 0.7024, 0.3111, 0.7024, 0.3111, 0.004714, 0.484, 0.7785, 0.5001, 0.7785, 0.5001, 0.8079, 0.484, 0.8079, 0.8748, 0.03611, 0.891, 0.03611, 0.891, 0.5294, 0.8748, 0.5294, 0.4038, 0.004714, 0.4038, 0.7024, 0.3622, 0.7024, 0.3622, 0.004714, 0.9515, -1.588e-09, 0.9676, -2.804e-09, 0.9676, 0.4933, 0.9515, 0.4933, 0.8748, 4.196e-09, 0.891, 2.98e-09, 0.891, 0.02944, 0.8748, 0.02944, 0.5107, 0.8229, 0.5073, 0.8182, 0.514, 0.8182, 0.5073, 0.7765, 0.5107, 0.7718, 0.514, 0.7765, 0.3969, 0.8603, 0.3936, 0.8556, 0.4003, 0.8556, 0.3969, 0.8092, 0.4003, 0.814, 0.3936, 0.814, 0.4086, 0.01194, 0.4133, 0.008611, 0.4133, 0.01528, 0.4596, 0.01194, 0.4549, 0.01528, 0.4549, 0.008611, 0.5618, 0.4967, 0.5665, 0.4933, 0.5665, 0.5, 0.6128, 0.4967, 0.6081, 0.5, 0.6081, 0.4933, 0.7319, 0.004714, 0.7197, 0.004714, 0.7197, 7.504e-09, 0.7319, 8.424e-09, 0.5073, 0.8182, 0.5073, 0.7765, 0.514, 0.7765, 0.514, 0.8182, 0.7413, 0.7024, 0.7535, 0.7024, 0.7535, 0.7071, 0.7413, 0.7071, 0.4003, 0.814, 0.4003, 0.8556, 0.3936, 0.8556, 0.3936, 0.814, 0.7319, 0.7024, 0.7319, 0.004714, 0.7366, 0.004714, 0.7366, 0.7024, 0.7535, 0.7024, 0.7535, 0.004714, 0.7582, 0.004714, 0.7582, 0.7024, 0.6081, 0.5, 0.5665, 0.5, 0.5665, 0.4933, 0.6081, 0.4933, 0.7197, 0.7024, 0.7319, 0.7024, 0.7319, 0.7071, 0.7197, 0.7071, 0.7535, 0.004714, 0.7413, 0.004714, 0.7413, 9.136e-09, 0.7535, 1.005e-08, 0.4549, 0.01528, 0.4133, 0.01528, 0.4133, 0.008611, 0.4549, 0.008611, 0.7197, 0.004714, 0.7197, 0.7024, 0.715, 0.7024, 0.715, 0.004714, 0.7413, 0.004714, 0.7413, 0.7024, 0.7366, 0.7024, 0.7366, 0.004714, 0.7319, 0.004714, 0.7319, 0.7024, 0.7197, 0.7024, 0.7197, 0.004714, 0.514, 0.8182, 0.514, 0.7765, 0.5226, 0.7765, 0.5226, 0.8182, 0.4133, 0.01528, 0.4549, 0.01528, 0.4549, 0.5086, 0.4133, 0.5086, 0.7535, 0.004714, 0.7535, 0.7024, 0.7413, 0.7024, 0.7413, 0.004714, 0.5665, -1.935e-08, 0.6081, -2.25e-08, 0.6081, 0.4933, 0.5665, 0.4933, 0.4133, -7.786e-09, 0.4549, -1.093e-08, 0.4549, 0.008611, 0.4133, 0.008611, 0.5259, 0.8229, 0.5226, 0.8182, 0.5293, 0.8182, 0.5226, 0.7765, 0.5259, 0.7718, 0.5293, 0.7765, 0.4036, 0.8603, 0.4003, 0.8556, 0.4069, 0.8556, 0.4036, 0.8092, 0.4069, 0.814, 0.4003, 0.814, 0.4596, 0.01194, 0.4643, 0.008611, 0.4643, 0.01528, 0.5107, 0.01194, 0.506, 0.01528, 0.506, 0.008611, 0.6128, 0.4967, 0.6175, 0.4933, 0.6175, 0.5, 0.6639, 0.4967, 0.6592, 0.5, 0.6592, 0.4933, 0.7751, 0.004714, 0.7629, 0.004714, 0.7629, 1.077e-08, 0.7751, 1.169e-08, 0.5226, 0.8182, 0.5226, 0.7765, 0.5293, 0.7765, 0.5293, 0.8182, 0.7845, 0.7024, 0.7967, 0.7024, 0.7967, 0.7071, 0.7845, 0.7071, 0.4069, 0.814, 0.4069, 0.8556, 0.4003, 0.8556, 0.4003, 0.814, 0.7751, 0.7024, 0.7751, 0.004714, 0.7798, 0.004714, 0.7798, 0.7024, 0.7967, 0.7024, 0.7967, 0.004714, 0.8014, 0.004714, 0.8014, 0.7024, 0.6592, 0.5, 0.6175, 0.5, 0.6175, 0.4933, 0.6592, 0.4933, 0.7629, 0.7024, 0.7751, 0.7024, 0.7751, 0.7071, 0.7629, 0.7071, 0.7967, 0.004714, 0.7845, 0.004714, 0.7845, 1.24e-08, 0.7967, 1.332e-08, 0.506, 0.01528, 0.4643, 0.01528, 0.4643, 0.008611, 0.506, 0.008611, 0.7629, 0.004714, 0.7629, 0.7024, 0.7582, 0.7024, 0.7582, 0.004714, 0.7845, 0.004714, 0.7845, 0.7024, 0.7798, 0.7024, 0.7798, 0.004714, 0.7751, 0.004714, 0.7751, 0.7024, 0.7629, 0.7024, 0.7629, 0.004714, 0.5293, 0.8182, 0.5293, 0.7765, 0.5379, 0.7765, 0.5379, 0.8182, 0.4643, 0.01528, 0.506, 0.01528, 0.506, 0.5086, 0.4643, 0.5086, 0.7967, 0.004714, 0.7967, 0.7024, 0.7845, 0.7024, 0.7845, 0.004714, 0.6175, -2.321e-08, 0.6592, -2.635e-08, 0.6592, 0.4933, 0.6175, 0.4933, 0.4643, -1.164e-08, 0.506, -1.479e-08, 0.506, 0.008611, 0.4643, 0.008611, 0.5412, 0.8229, 0.5379, 0.8182, 0.5445, 0.8182, 0.5379, 0.7765, 0.5412, 0.7718, 0.5445, 0.7765, 0.8738, 0.8608, 0.8704, 0.8561, 0.8771, 0.8561, 0.8738, 0.8098, 0.8771, 0.8145, 0.8704, 0.8145, 0.5107, 0.01194, 0.5154, 0.008611, 0.5154, 0.01528, 0.5618, 0.01194, 0.557, 0.01528, 0.557, 0.008611, 0.6639, 0.4967, 0.6686, 0.4933, 0.6686, 0.5, 0.715, 0.4967, 0.7102, 0.5, 0.7102, 0.4933, 0.8183, 0.004714, 0.8061, 0.004714, 0.8061, 1.403e-08, 0.8183, 1.495e-08, 0.5379, 0.8182, 0.5379, 0.7765, 0.5445, 0.7765, 0.5445, 0.8182, 0.8277, 0.7024, 0.8399, 0.7024, 0.8399, 0.7071, 0.8277, 0.7071, 0.8771, 0.8145, 0.8771, 0.8561, 0.8704, 0.8561, 0.8704, 0.8145, 0.8183, 0.7024, 0.8183, 0.004714, 0.823, 0.004714, 0.823, 0.7024, 0.8399, 0.7024, 0.8399, 0.004714, 0.8446, 0.004714, 0.8446, 0.7024, 0.7102, 0.5, 0.6686, 0.5, 0.6686, 0.4933, 0.7102, 0.4933, 0.8061, 0.7024, 0.8183, 0.7024, 0.8183, 0.7071, 0.8061, 0.7071, 0.8399, 0.004714, 0.8277, 0.004714, 0.8277, 1.566e-08, 0.8399, 1.658e-08, 0.557, 0.01528, 0.5154, 0.01528, 0.5154, 0.008611, 0.557, 0.008611, 0.8061, 0.004714, 0.8061, 0.7024, 0.8014, 0.7024, 0.8014, 0.004714, 0.8277, 0.004714, 0.8277, 0.7024, 0.823, 0.7024, 0.823, 0.004714, 0.8183, 0.004714, 0.8183, 0.7024, 0.8061, 0.7024, 0.8061, 0.004714, 0.5445, 0.8182, 0.5445, 0.7765, 0.5532, 0.7765, 0.5532, 0.8182, 0.5154, 0.01528, 0.557, 0.01528, 0.557, 0.5086, 0.5154, 0.5086, 0.8399, 0.004714, 0.8399, 0.7024, 0.8277, 0.7024, 0.8277, 0.004714, 0.6686, -3.649e-09, 0.7102, -6.793e-09, 0.7102, 0.4933, 0.6686, 0.4933, 0.5154, -1.55e-08, 0.557, -1.864e-08, 0.557, 0.008611, 0.5154, 0.008611, 0.7544, 0.8839, 0.7511, 0.8792, 0.7577, 0.8792, 0.7511, 0.7118, 0.7544, 0.7071, 0.7577, 0.7118, 0.1938, 0.8839, 0.1905, 0.8792, 0.1971, 0.8792, 0.1938, 0.7071, 0.1971, 0.7118, 0.1905, 0.7118, 0.06579, 0.8839, 0.06246, 0.8792, 0.06912, 0.8792, 0.06579, 0.7071, 0.06912, 0.7118, 0.06246, 0.7118, 0.3722, 0.8839, 0.3689, 0.8792, 0.3755, 0.8792, 0.3722, 0.7071, 0.3755, 0.7118, 0.3689, 0.7118, 0.4616, 0.8091, 0.4616, 0.793, 0.4663, 0.793, 0.4663, 0.8091, 0.7511, 0.8792, 0.7511, 0.7118, 0.7577, 0.7118, 0.7577, 0.8792, 0.4199, 0.793, 0.4199, 0.8091, 0.4152, 0.8091, 0.4152, 0.793, 0.1971, 0.7118, 0.1971, 0.8792, 0.1905, 0.8792, 0.1905, 0.7118, 0.4455, 0.8091, 0.4616, 0.8091, 0.4616, 0.8138, 0.4455, 0.8138, 0.4199, 0.8091, 0.436, 0.8091, 0.436, 0.8138, 0.4199, 0.8138, 0.3755, 0.7118, 0.3755, 0.8792, 0.3689, 0.8792, 0.3689, 0.7118, 0.4455, 0.793, 0.4455, 0.8091, 0.4408, 0.8091, 0.4408, 0.793, 0.436, 0.8091, 0.436, 0.793, 0.4408, 0.793, 0.4408, 0.8091, 0.06912, 0.7118, 0.06912, 0.8792, 0.06246, 0.8792, 0.06246, 0.7118, 0.4616, 0.793, 0.4455, 0.793, 0.4455, 0.7883, 0.4616, 0.7883, 0.436, 0.793, 0.4199, 0.793, 0.4199, 0.7883, 0.436, 0.7883, 0.4616, 0.8091, 0.4455, 0.8091, 0.4455, 0.793, 0.4616, 0.793, 0.7577, 0.8792, 0.7577, 0.7118, 0.7691, 0.7118, 0.7691, 0.8792, 0.06912, 0.8792, 0.06912, 0.7118, 0.08051, 0.7118, 0.08051, 0.8792, 0.436, 0.8091, 0.4199, 0.8091, 0.4199, 0.793, 0.436, 0.793, 0.3575, 0.8792, 0.3575, 0.7118, 0.3689, 0.7118, 0.3689, 0.8792, 0.05107, 0.8792, 0.05107, 0.7118, 0.06246, 0.7118, 0.06246, 0.8792, 0.8086, 0.8839, 0.8052, 0.8792, 0.8119, 0.8792, 0.8052, 0.7118, 0.8086, 0.7071, 0.8119, 0.7118, 0.6918, 0.9203, 0.6885, 0.9156, 0.6952, 0.9156, 0.6918, 0.7436, 0.6952, 0.7483, 0.6885, 0.7483, 0.1169, 0.8839, 0.1135, 0.8792, 0.1202, 0.8792, 0.1169, 0.7071, 0.1202, 0.7118, 0.1135, 0.7118, 0.7297, 0.8839, 0.7264, 0.8792, 0.733, 0.8792, 0.7297, 0.7071, 0.733, 0.7118, 0.7264, 0.7118, 0.6081, 0.8201, 0.6081, 0.804, 0.6128, 0.804, 0.6128, 0.8201, 0.8052, 0.8792, 0.8052, 0.7118, 0.8119, 0.7118, 0.8119, 0.8792, 0.484, 0.8126, 0.484, 0.8287, 0.4793, 0.8287, 0.4793, 0.8126, 0.6952, 0.7483, 0.6952, 0.9156, 0.6885, 0.9156, 0.6885, 0.7483, 0.592, 0.8201, 0.6081, 0.8201, 0.6081, 0.8248, 0.592, 0.8248, 0.484, 0.8287, 0.5001, 0.8287, 0.5001, 0.8335, 0.484, 0.8335, 0.733, 0.7118, 0.733, 0.8792, 0.7264, 0.8792, 0.7264, 0.7118, 0.592, 0.804, 0.592, 0.8201, 0.5873, 0.8201, 0.5873, 0.804, 0.5001, 0.8287, 0.5001, 0.8126, 0.5048, 0.8126, 0.5048, 0.8287, 0.1202, 0.7118, 0.1202, 0.8792, 0.1135, 0.8792, 0.1135, 0.7118, 0.6081, 0.804, 0.592, 0.804, 0.592, 0.7993, 0.6081, 0.7993, 0.5001, 0.8126, 0.484, 0.8126, 0.484, 0.8079, 0.5001, 0.8079, 0.6081, 0.8201, 0.592, 0.8201, 0.592, 0.804, 0.6081, 0.804, 0.8119, 0.8792, 0.8119, 0.7118, 0.8233, 0.7118, 0.8233, 0.8792, 0.1202, 0.8792, 0.1202, 0.7118, 0.1316, 0.7118, 0.1316, 0.8792, 0.5001, 0.8287, 0.484, 0.8287, 0.484, 0.8126, 0.5001, 0.8126, 0.715, 0.8792, 0.715, 0.7118, 0.7264, 0.7118, 0.7264, 0.8792, 0.1021, 0.8792, 0.1021, 0.7118, 0.1135, 0.7118, 0.1135, 0.8792, 0.2868, 0.7104, 0.2915, 0.7071, 0.2915, 0.7138, 0.3096, 0.7071, 0.3143, 0.7104, 0.3096, 0.7138, 0.4779, 0.861, 0.4746, 0.8562, 0.4812, 0.8562, 0.4779, 0.8335, 0.4812, 0.8382, 0.4746, 0.8382, 0.2318, 0.876, 0.2365, 0.8727, 0.2365, 0.8793, 0.2593, 0.876, 0.2546, 0.8793, 0.2546, 0.8727, 0.8619, 0.8092, 0.8586, 0.8045, 0.8652, 0.8045, 0.8619, 0.7817, 0.8652, 0.7865, 0.8586, 0.7865, 0.8693, 0.7683, 0.8693, 0.5342, 0.8741, 0.5342, 0.8741, 0.7683, 0.2915, 0.7071, 0.3096, 0.7071, 0.3096, 0.7138, 0.2915, 0.7138, 0.8788, 0.5342, 0.8788, 0.7683, 0.8741, 0.7683, 0.8741, 0.5342, 0.4812, 0.8382, 0.4812, 0.8562, 0.4746, 0.8562, 0.4746, 0.8382, 0.8493, 0.7683, 0.8693, 0.7683, 0.8693, 0.773, 0.8493, 0.773, 0.8788, 0.7683, 0.8988, 0.7683, 0.8988, 0.773, 0.8788, 0.773, 0.8652, 0.7865, 0.8652, 0.8045, 0.8586, 0.8045, 0.8586, 0.7865, 0.8493, 0.5342, 0.8493, 0.7683, 0.8446, 0.7683, 0.8446, 0.5342, 0.8988, 0.7683, 0.8988, 0.5342, 0.9035, 0.5342, 0.9035, 0.7683, 0.2546, 0.8793, 0.2365, 0.8793, 0.2365, 0.8727, 0.2546, 0.8727, 0.8693, 0.5342, 0.8493, 0.5342, 0.8493, 0.5294, 0.8693, 0.5294, 0.8988, 0.5342, 0.8788, 0.5342, 0.8788, 0.5294, 0.8988, 0.5294, 0.8693, 0.7683, 0.8493, 0.7683, 0.8493, 0.5342, 0.8693, 0.5342, 0.2915, 0.7138, 0.3096, 0.7138, 0.3096, 0.8793, 0.2915, 0.8793, 0.2365, 0.8793, 0.2546, 0.8793, 0.2546, 0.8935, 0.2365, 0.8935, 0.8988, 0.7683, 0.8788, 0.7683, 0.8788, 0.5342, 0.8988, 0.5342, 0.8444, 0.8045, 0.8444, 0.7865, 0.8586, 0.7865, 0.8586, 0.8045, 0.2365, 0.7071, 0.2546, 0.7071, 0.2546, 0.8727, 0.2365, 0.8727, 0.5906, 0.7632, 0.5873, 0.7585, 0.594, 0.7585, 0.5873, 0.5047, 0.5906, 0.5, 0.594, 0.5047, 0.5568, 0.7718, 0.5534, 0.7671, 0.5601, 0.7671, 0.5568, 0.5086, 0.5601, 0.5133, 0.5534, 0.5133, 0.522, 0.7718, 0.5187, 0.7671, 0.5254, 0.7671, 0.522, 0.5086, 0.5254, 0.5133, 0.5187, 0.5133, 0.9463, 0.7926, 0.943, 0.7879, 0.9497, 0.7879, 0.9463, 0.5294, 0.9497, 0.5342, 0.943, 0.5342, 0.6061, 0.8457, 0.6061, 0.8296, 0.6109, 0.8296, 0.6109, 0.8457, 0.5873, 0.7585, 0.5873, 0.5047, 0.594, 0.5047, 0.594, 0.7585, 0.4859, 0.8382, 0.4859, 0.8543, 0.4812, 0.8543, 0.4812, 0.8382, 0.5601, 0.5133, 0.5601, 0.7671, 0.5534, 0.7671, 0.5534, 0.5133, 0.592, 0.8457, 0.6061, 0.8457, 0.6061, 0.8504, 0.592, 0.8504, 0.4859, 0.8543, 0.5001, 0.8543, 0.5001, 0.859, 0.4859, 0.859, 0.9497, 0.5342, 0.9497, 0.7879, 0.943, 0.7879, 0.943, 0.5342, 0.592, 0.8296, 0.592, 0.8457, 0.5873, 0.8457, 0.5873, 0.8296, 0.5001, 0.8543, 0.5001, 0.8382, 0.5048, 0.8382, 0.5048, 0.8543, 0.5254, 0.5133, 0.5254, 0.7671, 0.5187, 0.7671, 0.5187, 0.5133, 0.6061, 0.8296, 0.592, 0.8296, 0.592, 0.8248, 0.6061, 0.8248, 0.5001, 0.8382, 0.4859, 0.8382, 0.4859, 0.8335, 0.5001, 0.8335, 0.6061, 0.8457, 0.592, 0.8457, 0.592, 0.8296, 0.6061, 0.8296, 0.594, 0.7585, 0.594, 0.5047, 0.6053, 0.5047, 0.6053, 0.7585, 0.5254, 0.7671, 0.5254, 0.5133, 0.5354, 0.5133, 0.5354, 0.7671, 0.5001, 0.8543, 0.4859, 0.8543, 0.4859, 0.8382, 0.5001, 0.8382, 0.933, 0.7879, 0.933, 0.5342, 0.943, 0.5342, 0.943, 0.7879, 0.5073, 0.7671, 0.5073, 0.5133, 0.5187, 0.5133, 0.5187, 0.7671, 0.3143, 0.7104, 0.319, 0.7071, 0.319, 0.7138, 0.3312, 0.7071, 0.3359, 0.7104, 0.3312, 0.7138, 0.5107, 0.87, 0.5073, 0.8653, 0.514, 0.8653, 0.5107, 0.8484, 0.514, 0.8531, 0.5073, 0.8531, 0.08051, 0.876, 0.08523, 0.8727, 0.08523, 0.8793, 0.1021, 0.876, 0.09741, 0.8793, 0.09741, 0.8727, 0.8469, 0.8564, 0.8516, 0.8531, 0.8516, 0.8598, 0.8685, 0.8564, 0.8638, 0.8598, 0.8638, 0.8531, 0.669, 0.7388, 0.669, 0.5047, 0.6737, 0.5047, 0.6737, 0.7388, 0.319, 0.7071, 0.3312, 0.7071, 0.3312, 0.7138, 0.319, 0.7138, 0.6784, 0.5047, 0.6784, 0.7388, 0.6737, 0.7388, 0.6737, 0.5047, 0.514, 0.8531, 0.514, 0.8653, 0.5073, 0.8653, 0.5073, 0.8531, 0.6431, 0.7388, 0.669, 0.7388, 0.669, 0.7436, 0.6431, 0.7436, 0.6784, 0.7388, 0.7044, 0.7388, 0.7044, 0.7436, 0.6784, 0.7436, 0.8638, 0.8598, 0.8516, 0.8598, 0.8516, 0.8531, 0.8638, 0.8531, 0.6431, 0.5047, 0.6431, 0.7388, 0.6384, 0.7388, 0.6384, 0.5047, 0.7044, 0.7388, 0.7044, 0.5047, 0.7091, 0.5047, 0.7091, 0.7388, 0.09741, 0.8793, 0.08523, 0.8793, 0.08523, 0.8727, 0.09741, 0.8727, 0.669, 0.5047, 0.6431, 0.5047, 0.6431, 0.5, 0.669, 0.5, 0.7044, 0.5047, 0.6784, 0.5047, 0.6784, 0.5, 0.7044, 0.5, 0.669, 0.7388, 0.6431, 0.7388, 0.6431, 0.5047, 0.669, 0.5047, 0.319, 0.7138, 0.3312, 0.7138, 0.3312, 0.8793, 0.319, 0.8793, 0.08523, 0.8793, 0.09741, 0.8793, 0.09741, 0.8977, 0.08523, 0.8977, 0.7044, 0.7388, 0.6784, 0.7388, 0.6784, 0.5047, 0.7044, 0.5047, 0.8516, 0.8348, 0.8638, 0.8348, 0.8638, 0.8531, 0.8516, 0.8531, 0.08523, 0.7071, 0.09741, 0.7071, 0.09741, 0.8727, 0.08523, 0.8727, 0.6985, 0.8457, 0.6952, 0.841, 0.7018, 0.841, 0.6952, 0.7483, 0.6985, 0.7436, 0.7018, 0.7483, 0.5565, 0.8739, 0.5532, 0.8692, 0.5598, 0.8692, 0.5565, 0.7718, 0.5598, 0.7765, 0.5532, 0.7765, 0.8339, 0.8092, 0.8305, 0.8045, 0.8372, 0.8045, 0.8339, 0.7071, 0.8372, 0.7118, 0.8305, 0.7118, 0.4041, 0.8092, 0.4008, 0.8045, 0.4075, 0.8045, 0.4041, 0.7071, 0.4075, 0.7118, 0.4008, 0.7118, 0.5484, 0.8378, 0.5484, 0.8276, 0.5532, 0.8276, 0.5532, 0.8378, 0.6952, 0.841, 0.6952, 0.7483, 0.7018, 0.7483, 0.7018, 0.841, 0.5382, 0.8472, 0.5382, 0.8575, 0.5335, 0.8575, 0.5335, 0.8472, 0.5598, 0.7765, 0.5598, 0.8692, 0.5532, 0.8692, 0.5532, 0.7765, 0.5382, 0.8378, 0.5484, 0.8378, 0.5484, 0.8425, 0.5382, 0.8425, 0.5382, 0.8575, 0.5484, 0.8575, 0.5484, 0.8622, 0.5382, 0.8622, 0.4075, 0.7118, 0.4075, 0.8045, 0.4008, 0.8045, 0.4008, 0.7118, 0.5382, 0.8276, 0.5382, 0.8378, 0.5335, 0.8378, 0.5335, 0.8276, 0.5484, 0.8575, 0.5484, 0.8472, 0.5532, 0.8472, 0.5532, 0.8575, 0.8372, 0.7118, 0.8372, 0.8045, 0.8305, 0.8045, 0.8305, 0.7118, 0.5484, 0.8276, 0.5382, 0.8276, 0.5382, 0.8229, 0.5484, 0.8229, 0.5484, 0.8472, 0.5382, 0.8472, 0.5382, 0.8425, 0.5484, 0.8425, 0.5484, 0.8378, 0.5382, 0.8378, 0.5382, 0.8276, 0.5484, 0.8276, 0.7018, 0.841, 0.7018, 0.7483, 0.7091, 0.7483, 0.7091, 0.841, 0.8372, 0.8045, 0.8372, 0.7118, 0.8444, 0.7118, 0.8444, 0.8045, 0.5484, 0.8575, 0.5382, 0.8575, 0.5382, 0.8472, 0.5484, 0.8472, 0.3936, 0.8045, 0.3936, 0.7118, 0.4008, 0.7118, 0.4008, 0.8045, 0.8233, 0.8045, 0.8233, 0.7118, 0.8305, 0.7118, 0.8305, 0.8045, 0.7725, 0.8839, 0.7691, 0.8792, 0.7758, 0.8792, 0.7691, 0.7118, 0.7725, 0.7071, 0.7758, 0.7118, 0.2005, 0.8839, 0.1971, 0.8792, 0.2038, 0.8792, 0.2005, 0.7071, 0.2038, 0.7118, 0.1971, 0.7118, 0.1463, 0.8839, 0.143, 0.8792, 0.1496, 0.8792, 0.1463, 0.7071, 0.1496, 0.7118, 0.143, 0.7118, 0.3903, 0.8839, 0.3869, 0.8792, 0.3936, 0.8792, 0.3903, 0.7071, 0.3936, 0.7118, 0.3869, 0.7118, 0.436, 0.8346, 0.436, 0.8185, 0.4408, 0.8185, 0.4408, 0.8346, 0.7691, 0.8792, 0.7691, 0.7118, 0.7758, 0.7118, 0.7758, 0.8792, 0.4455, 0.8185, 0.4455, 0.8346, 0.4408, 0.8346, 0.4408, 0.8185, 0.2038, 0.7118, 0.2038, 0.8792, 0.1971, 0.8792, 0.1971, 0.7118, 0.4199, 0.8346, 0.436, 0.8346, 0.436, 0.8393, 0.4199, 0.8393, 0.4455, 0.8346, 0.4616, 0.8346, 0.4616, 0.8393, 0.4455, 0.8393, 0.3936, 0.7118, 0.3936, 0.8792, 0.3869, 0.8792, 0.3869, 0.7118, 0.4199, 0.8185, 0.4199, 0.8346, 0.4152, 0.8346, 0.4152, 0.8185, 0.4616, 0.8346, 0.4616, 0.8185, 0.4663, 0.8185, 0.4663, 0.8346, 0.1496, 0.7118, 0.1496, 0.8792, 0.143, 0.8792, 0.143, 0.7118, 0.436, 0.8185, 0.4199, 0.8185, 0.4199, 0.8138, 0.436, 0.8138, 0.4616, 0.8185, 0.4455, 0.8185, 0.4455, 0.8138, 0.4616, 0.8138, 0.436, 0.8346, 0.4199, 0.8346, 0.4199, 0.8185, 0.436, 0.8185, 0.7758, 0.8792, 0.7758, 0.7118, 0.7872, 0.7118, 0.7872, 0.8792, 0.1496, 0.8792, 0.1496, 0.7118, 0.161, 0.7118, 0.161, 0.8792, 0.4616, 0.8346, 0.4455, 0.8346, 0.4455, 0.8185, 0.4616, 0.8185, 0.3755, 0.8792, 0.3755, 0.7118, 0.3869, 0.7118, 0.3869, 0.8792, 0.1316, 0.8792, 0.1316, 0.7118, 0.143, 0.7118, 0.143, 0.8792, 0.7905, 0.8839, 0.7872, 0.8792, 0.7939, 0.8792, 0.7872, 0.7118, 0.7905, 0.7071, 0.7939, 0.7118, 0.4119, 0.9289, 0.4086, 0.9242, 0.4152, 0.9242, 0.4119, 0.7522, 0.4152, 0.7569, 0.4086, 0.7569, 0.1757, 0.8839, 0.1724, 0.8792, 0.1791, 0.8792, 0.1757, 0.7071, 0.1791, 0.7118, 0.1724, 0.7118, 0.7477, 0.8839, 0.7444, 0.8792, 0.7511, 0.8792, 0.7477, 0.7071, 0.7511, 0.7118, 0.7444, 0.7118, 0.5281, 0.8437, 0.5281, 0.8276, 0.5329, 0.8276, 0.5329, 0.8437, 0.7872, 0.8792, 0.7872, 0.7118, 0.7939, 0.7118, 0.7939, 0.8792, 0.828, 0.814, 0.828, 0.8301, 0.8233, 0.8301, 0.8233, 0.814, 0.4152, 0.7569, 0.4152, 0.9242, 0.4086, 0.9242, 0.4086, 0.7569, 0.512, 0.8437, 0.5281, 0.8437, 0.5281, 0.8484, 0.512, 0.8484, 0.828, 0.8301, 0.8441, 0.8301, 0.8441, 0.8348, 0.828, 0.8348, 0.7511, 0.7118, 0.7511, 0.8792, 0.7444, 0.8792, 0.7444, 0.7118, 0.512, 0.8276, 0.512, 0.8437, 0.5073, 0.8437, 0.5073, 0.8276, 0.8441, 0.8301, 0.8441, 0.814, 0.8488, 0.814, 0.8488, 0.8301, 0.1791, 0.7118, 0.1791, 0.8792, 0.1724, 0.8792, 0.1724, 0.7118, 0.5281, 0.8276, 0.512, 0.8276, 0.512, 0.8229, 0.5281, 0.8229, 0.8441, 0.814, 0.828, 0.814, 0.828, 0.8092, 0.8441, 0.8092, 0.5281, 0.8437, 0.512, 0.8437, 0.512, 0.8276, 0.5281, 0.8276, 0.7939, 0.8792, 0.7939, 0.7118, 0.8052, 0.7118, 0.8052, 0.8792, 0.1791, 0.8792, 0.1791, 0.7118, 0.1905, 0.7118, 0.1905, 0.8792, 0.8441, 0.8301, 0.828, 0.8301, 0.828, 0.814, 0.8441, 0.814, 0.733, 0.8792, 0.733, 0.7118, 0.7444, 0.7118, 0.7444, 0.8792, 0.161, 0.8792, 0.161, 0.7118, 0.1724, 0.7118, 0.1724, 0.8792, 0.2593, 0.7104, 0.264, 0.7071, 0.264, 0.7138, 0.2821, 0.7071, 0.2868, 0.7104, 0.2821, 0.7138, 0.8686, 0.8092, 0.8652, 0.8045, 0.8719, 0.8045, 0.8686, 0.7817, 0.8719, 0.7865, 0.8652, 0.7865, 0.2043, 0.876, 0.209, 0.8727, 0.209, 0.8793, 0.2318, 0.876, 0.2271, 0.8793, 0.2271, 0.8727, 0.4563, 0.8668, 0.453, 0.8621, 0.4596, 0.8621, 0.4563, 0.8394, 0.4596, 0.8441, 0.453, 0.8441, 0.9283, 0.7683, 0.9283, 0.5342, 0.933, 0.5342, 0.933, 0.7683, 0.264, 0.7071, 0.2821, 0.7071, 0.2821, 0.7138, 0.264, 0.7138, 0.004714, 0.7118, 0.004714, 0.946, 0.0, 0.946, 0.0, 0.7118, 0.8719, 0.7865, 0.8719, 0.8045, 0.8652, 0.8045, 0.8652, 0.7865, 0.9082, 0.7683, 0.9283, 0.7683, 0.9283, 0.773, 0.9082, 0.773, 0.004714, 0.946, 0.02475, 0.946, 0.02475, 0.9507, 0.004714, 0.9507, 0.4596, 0.8441, 0.4596, 0.8621, 0.453, 0.8621, 0.453, 0.8441, 0.9082, 0.5342, 0.9082, 0.7683, 0.9035, 0.7683, 0.9035, 0.5342, 0.02475, 0.946, 0.02475, 0.7118, 0.02946, 0.7118, 0.02946, 0.946, 0.2271, 0.8793, 0.209, 0.8793, 0.209, 0.8727, 0.2271, 0.8727, 0.9283, 0.5342, 0.9082, 0.5342, 0.9082, 0.5294, 0.9283, 0.5294, 0.02475, 0.7118, 0.004714, 0.7118, 0.004714, 0.7071, 0.02475, 0.7071, 0.9283, 0.7683, 0.9082, 0.7683, 0.9082, 0.5342, 0.9283, 0.5342, 0.264, 0.7138, 0.2821, 0.7138, 0.2821, 0.8793, 0.264, 0.8793, 0.209, 0.8793, 0.2271, 0.8793, 0.2271, 0.8935, 0.209, 0.8935, 0.02475, 0.946, 0.004714, 0.946, 0.004714, 0.7118, 0.02475, 0.7118, 0.4388, 0.8621, 0.4388, 0.8441, 0.453, 0.8441, 0.453, 0.8621, 0.209, 0.7071, 0.2271, 0.7071, 0.2271, 0.8727, 0.209, 0.8727, 0.5387, 0.7718, 0.5354, 0.7671, 0.542, 0.7671, 0.5354, 0.5133, 0.5387, 0.5086, 0.542, 0.5133, 0.6087, 0.7632, 0.6053, 0.7585, 0.612, 0.7585, 0.6087, 0.5, 0.612, 0.5047, 0.6053, 0.5047, 0.494, 0.7718, 0.4907, 0.7671, 0.4973, 0.7671, 0.494, 0.5086, 0.4973, 0.5133, 0.4907, 0.5133, 0.963, 0.7926, 0.9597, 0.7879, 0.9663, 0.7879, 0.963, 0.5294, 0.9663, 0.5342, 0.9597, 0.5342, 0.8422, 0.8556, 0.8422, 0.8395, 0.8469, 0.8395, 0.8469, 0.8556, 0.5354, 0.7671, 0.5354, 0.5133, 0.542, 0.5133, 0.542, 0.7671, 0.4199, 0.8441, 0.4199, 0.8602, 0.4152, 0.8602, 0.4152, 0.8441, 0.612, 0.5047, 0.612, 0.7585, 0.6053, 0.7585, 0.6053, 0.5047, 0.828, 0.8556, 0.8422, 0.8556, 0.8422, 0.8603, 0.828, 0.8603, 0.4199, 0.8602, 0.4341, 0.8602, 0.4341, 0.8649, 0.4199, 0.8649, 0.9663, 0.5342, 0.9663, 0.7879, 0.9597, 0.7879, 0.9597, 0.5342, 0.828, 0.8395, 0.828, 0.8556, 0.8233, 0.8556, 0.8233, 0.8395, 0.4341, 0.8602, 0.4341, 0.8441, 0.4388, 0.8441, 0.4388, 0.8602, 0.4973, 0.5133, 0.4973, 0.7671, 0.4907, 0.7671, 0.4907, 0.5133, 0.8422, 0.8395, 0.828, 0.8395, 0.828, 0.8348, 0.8422, 0.8348, 0.4341, 0.8441, 0.4199, 0.8441, 0.4199, 0.8393, 0.4341, 0.8393, 0.8422, 0.8556, 0.828, 0.8556, 0.828, 0.8395, 0.8422, 0.8395, 0.542, 0.7671, 0.542, 0.5133, 0.5534, 0.5133, 0.5534, 0.7671, 0.4973, 0.7671, 0.4973, 0.5133, 0.5073, 0.5133, 0.5073, 0.7671, 0.4341, 0.8602, 0.4199, 0.8602, 0.4199, 0.8441, 0.4341, 0.8441, 0.9497, 0.7879, 0.9497, 0.5342, 0.9597, 0.5342, 0.9597, 0.7879, 0.4793, 0.7671, 0.4793, 0.5133, 0.4907, 0.5133, 0.4907, 0.7671, 0.3359, 0.7104, 0.3406, 0.7071, 0.3406, 0.7138, 0.3528, 0.7071, 0.3575, 0.7104, 0.3528, 0.7138, 0.5295, 0.87, 0.5262, 0.8653, 0.5329, 0.8653, 0.5295, 0.8484, 0.5329, 0.8531, 0.5262, 0.8531, 0.02946, 0.876, 0.03418, 0.8727, 0.03418, 0.8793, 0.05107, 0.876, 0.04635, 0.8793, 0.04635, 0.8727, 0.8488, 0.8314, 0.8535, 0.8281, 0.8535, 0.8348, 0.8704, 0.8314, 0.8657, 0.8348, 0.8657, 0.8281, 0.4392, 0.7475, 0.4392, 0.5133, 0.4439, 0.5133, 0.4439, 0.7475, 0.3406, 0.7071, 0.3528, 0.7071, 0.3528, 0.7138, 0.3406, 0.7138, 0.4486, 0.5133, 0.4486, 0.7475, 0.4439, 0.7475, 0.4439, 0.5133, 0.5329, 0.8531, 0.5329, 0.8653, 0.5262, 0.8653, 0.5262, 0.8531, 0.4133, 0.7475, 0.4392, 0.7475, 0.4392, 0.7522, 0.4133, 0.7522, 0.4486, 0.7475, 0.4745, 0.7475, 0.4745, 0.7522, 0.4486, 0.7522, 0.8657, 0.8348, 0.8535, 0.8348, 0.8535, 0.8281, 0.8657, 0.8281, 0.4133, 0.5133, 0.4133, 0.7475, 0.4086, 0.7475, 0.4086, 0.5133, 0.4745, 0.7475, 0.4745, 0.5133, 0.4793, 0.5133, 0.4793, 0.7475, 0.04635, 0.8793, 0.03418, 0.8793, 0.03418, 0.8727, 0.04635, 0.8727, 0.4392, 0.5133, 0.4133, 0.5133, 0.4133, 0.5086, 0.4392, 0.5086, 0.4745, 0.5133, 0.4486, 0.5133, 0.4486, 0.5086, 0.4745, 0.5086, 0.4392, 0.7475, 0.4133, 0.7475, 0.4133, 0.5133, 0.4392, 0.5133, 0.3406, 0.7138, 0.3528, 0.7138, 0.3528, 0.8793, 0.3406, 0.8793, 0.03418, 0.8793, 0.04635, 0.8793, 0.04635, 0.8977, 0.03418, 0.8977, 0.4745, 0.7475, 0.4486, 0.7475, 0.4486, 0.5133, 0.4745, 0.5133, 0.8535, 0.8098, 0.8657, 0.8098, 0.8657, 0.8281, 0.8535, 0.8281, 0.03418, 0.7071, 0.04635, 0.7071, 0.04635, 0.8727, 0.03418, 0.8727, 0.6767, 0.8457, 0.6734, 0.841, 0.68, 0.841, 0.6734, 0.7483, 0.6767, 0.7436, 0.68, 0.7483, 0.4696, 0.8543, 0.4663, 0.8496, 0.473, 0.8496, 0.4696, 0.7522, 0.473, 0.7569, 0.4663, 0.7569, 0.6489, 0.8457, 0.6456, 0.841, 0.6522, 0.841, 0.6489, 0.7436, 0.6522, 0.7483, 0.6456, 0.7483, 0.67, 0.8457, 0.6667, 0.841, 0.6734, 0.841, 0.67, 0.7436, 0.6734, 0.7483, 0.6667, 0.7483, 0.6548, 0.8606, 0.6548, 0.8504, 0.6595, 0.8504, 0.6595, 0.8606, 0.6734, 0.841, 0.6734, 0.7483, 0.68, 0.7483, 0.68, 0.841, 0.6999, 0.8504, 0.6999, 0.8606, 0.6952, 0.8606, 0.6952, 0.8504, 0.473, 0.7569, 0.473, 0.8496, 0.4663, 0.8496, 0.4663, 0.7569, 0.6445, 0.8606, 0.6548, 0.8606, 0.6548, 0.8653, 0.6445, 0.8653, 0.6999, 0.8606, 0.7101, 0.8606, 0.7101, 0.8653, 0.6999, 0.8653, 0.6734, 0.7483, 0.6734, 0.841, 0.6667, 0.841, 0.6667, 0.7483, 0.6445, 0.8504, 0.6445, 0.8606, 0.6398, 0.8606, 0.6398, 0.8504, 0.7101, 0.8606, 0.7101, 0.8504, 0.7148, 0.8504, 0.7148, 0.8606, 0.6522, 0.7483, 0.6522, 0.841, 0.6456, 0.841, 0.6456, 0.7483, 0.6548, 0.8504, 0.6445, 0.8504, 0.6445, 0.8457, 0.6548, 0.8457, 0.7101, 0.8504, 0.6999, 0.8504, 0.6999, 0.8457, 0.7101, 0.8457, 0.6548, 0.8606, 0.6445, 0.8606, 0.6445, 0.8504, 0.6548, 0.8504, 0.68, 0.841, 0.68, 0.7483, 0.6872, 0.7483, 0.6872, 0.841, 0.6522, 0.841, 0.6522, 0.7483, 0.6595, 0.7483, 0.6595, 0.841, 0.7101, 0.8606, 0.6999, 0.8606, 0.6999, 0.8504, 0.7101, 0.8504, 0.6595, 0.841, 0.6595, 0.7483, 0.6667, 0.7483, 0.6667, 0.841, 0.6384, 0.841, 0.6384, 0.7483, 0.6456, 0.7483, 0.6456, 0.841])
me_cube_001.materials.append(mat_hnp_teak)
me_cube_001.materials.append(mat_hnp_deepteal)
me_cube_001.update()

# ---- objects
ob_hnp_prop_stationbench_a = bpy.data.objects.new('HNP_Prop_StationBench_A', me_cube_001)
ob_camera = bpy.data.objects.new('Camera', cam_camera_001)
ob_area = bpy.data.objects.new('Area', light_area)

# ---- transforms, parenting, visibility, modifiers, constraints
ob_hnp_prop_stationbench_a.location = (0.0, 0.0, 0.0)
ob_camera.location = (3.1, -3.6, 2.5)
ob_camera.rotation_euler = (1.181, 7.383e-08, 0.7109)
ob_area.location = (1.0, -2.0, 4.0)

# ---- collection membership
col_collection.objects.link(ob_hnp_prop_stationbench_a)
col_collection.objects.link(ob_camera)
col_collection.objects.link(ob_area)

# ---- scene / render settings (as saved in the file)
scene.camera = ob_camera
scene.frame_start = 1; scene.frame_end = 250; scene.frame_set(1)
scene.render.engine = 'CYCLES'
scene.render.resolution_x = 1000
scene.render.resolution_y = 760
scene.render.film_transparent = True
scene.render.bake_bias = 0.0
scene.render.bake_samples = 0
scene.render.compositor_device = 'GPU'
scene.cycles.samples = 24
scene.eevee.use_volume_custom_range = False
scene.eevee.fast_gi_thickness_near = 0.1
scene.eevee.fast_gi_thickness_far = 0.0
scene.eevee.ray_tracing_options.screen_trace_thickness = 0.1
bpy.context.view_layer.update()
